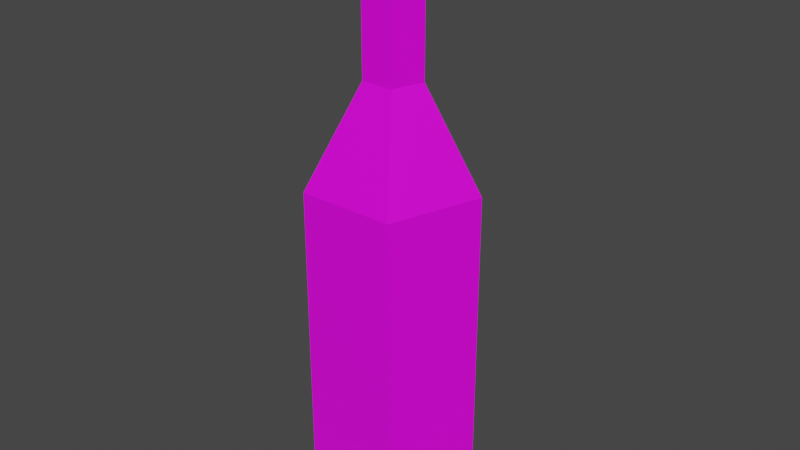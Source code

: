 # Source: Bottle03.blend  (saved by Blender 4.2.66; exported with 4.5.12 LTS)
import bpy
from mathutils import Matrix  # noqa: F401  (used for matrix-valued properties, if any)

bpy.ops.wm.read_factory_settings(use_empty=True)
scene = bpy.context.scene
scene.name = 'Scene'

# ---- collections
col_collection = bpy.data.collections.new('Collection'); scene.collection.children.link(col_collection)

# ---- images (referenced by path relative to the original .blend; pixels are not part of the script)
import os
ASSET_DIR = os.environ.get("B2B_ASSET_DIR", "")  # directory of the original .blend (textures are referenced by path, not embedded)
HERE = os.path.dirname(os.path.abspath(__file__))  # packed textures are extracted next to this script under _unpacked/

def load_image(name, relpath, width, height, colorspace="sRGB"):
    """Load a texture the original file referenced (path relative to the .blend, or extracted next to this script)."""
    p = next((c for c in (os.path.join(HERE, relpath), os.path.join(ASSET_DIR, relpath)) if relpath and os.path.exists(c)), "")
    if p:
        img = bpy.data.images.load(p, check_existing=True)
        img.name = name
    else:  # same state as the original file: an image datablock whose file is absent (Cycles renders it pink)
        img = bpy.data.images.new(name, width, height)
        img.source = "FILE"
        img.filepath = "//" + (relpath or name)
    img.colorspace_settings.name = colorspace
    return img
img_bottle03_a_png = load_image('Bottle03_a.png', 'Bottle03_a.png', 1024, 1024, 'sRGB')

# ---- materials (node trees are filled in below, after node groups)
mat_primary = bpy.data.materials.new('Primary')
mat_primary.alpha_threshold = 0.0
mat_primary.use_transparent_shadow = False
mat_primary.line_color = (0.0, 0.0, 0.0, 1.0)

# ---- material node trees
mat_primary.use_nodes = True; mat_primary.node_tree.nodes.clear()
_N = mat_primary.node_tree.nodes; _L = mat_primary.node_tree.links
n0 = _N.new('ShaderNodeOutputMaterial'); n0.name = 'Material Output'; n0.location = (300, 300)
n1 = _N.new('ShaderNodeBsdfPrincipled'); n1.name = 'Principled BSDF'; n1.location = (10, 300)
n1.distribution = 'GGX'
n1.subsurface_method = 'RANDOM_WALK_SKIN'
n1.inputs[2].default_value = 0.4
n1.inputs[3].default_value = 1.45
n1.inputs[27].default_value = (0.0, 0.0, 0.0, 1.0)
n1.inputs[28].default_value = 1.0
n2 = _N.new('ShaderNodeTexImage'); n2.name = 'Image Texture'; n2.location = (-280, 280)
n2.image = img_bottle03_a_png
n2.interpolation = 'Closest'
_L.new(n1.outputs[0], n0.inputs[0])
_L.new(n2.outputs[0], n1.inputs[0])
n0.is_active_output = True

# ---- world
world_world = bpy.data.worlds.new('World'); scene.world = world_world
world_world.use_nodes = True; world_world.node_tree.nodes.clear()
_N = world_world.node_tree.nodes; _L = world_world.node_tree.links
n0 = _N.new('ShaderNodeOutputWorld'); n0.name = 'World Output'; n0.location = (300, 300)
n1 = _N.new('ShaderNodeBackground'); n1.name = 'Background'; n1.location = (10, 300)
n1.inputs[0].default_value = (0.05088, 0.05088, 0.05088, 1.0)
_L.new(n1.outputs[0], n0.inputs[0])
n0.is_active_output = True
world_world.color = (0.05088, 0.05088, 0.05088)
world_world.use_sun_shadow = False
world_world.sun_shadow_jitter_overblur = 0.0

# ---- meshes
me_cylinder = bpy.data.meshes.new('Cylinder')
me_cylinder.from_pydata([(-5.614e-10, 0.0779, 0.0), (-5.614e-10, 0.0779, 0.3224), (0.07409, 0.02407, 0.0), (0.07409, 0.02407, 0.3224), (0.04579, -0.06303, 0.0), (0.04579, -0.06303, 0.3224), (-0.04579, -0.06303, 0.0), (-0.04579, -0.06303, 0.3224), (-0.07409, 0.02407, 0.0), (-0.07409, 0.02407, 0.3224), (-0.01551, -0.02135, 0.4157), (-0.0251, 0.008156, 0.4157), (0.0251, 0.008156, 0.4157), (0.01551, -0.02135, 0.4157), (8.761e-09, 0.02639, 0.4157), (6.082e-08, 0.02639, 0.5586), (0.0251, 0.008156, 0.5586), (0.01551, -0.02135, 0.5586), (-0.01551, -0.02135, 0.5586), (-0.0251, 0.008156, 0.5586), (6.082e-08, 0.02639, 0.5586), (0.0251, 0.008156, 0.5586), (-0.01551, -0.02135, 0.5586), (-0.01551, -0.02135, 0.5586), (-0.0251, 0.008156, 0.5586), (0.01551, -0.02135, 0.5586)], [], [(0, 1, 3, 2), (2, 3, 5, 4), (4, 5, 7, 6), (6, 7, 9, 8), (8, 9, 1, 0), (0, 4, 8), (18, 15, 19), (7, 5, 13, 10), (3, 1, 14, 12), (1, 9, 11, 14), (5, 3, 12, 13), (9, 7, 10, 11), (4, 0, 2), (8, 4, 6), (13, 17, 18, 10), (10, 18, 19, 11), (11, 19, 15, 14), (13, 12, 16, 17), (15, 16, 12, 14), (23, 20, 24), (22, 20, 23), (20, 22, 25, 21)])
_uv = me_cylinder.uv_layers.new(name='UVMap')
_uv.uv.foreach_set('vector', [0.2422, 0.5469, 0.2422, 0.2617, 0.3242, 0.2617, 0.3242, 0.5469, 0.3242, 0.5469, 0.3242, 0.2617, 0.4062, 0.2617, 0.4062, 0.5469, 0.0, 0.5469, 0.0, 0.2617, 0.08203, 0.2617, 0.08203, 0.5469, 0.08203, 0.5469, 0.08203, 0.2617, 0.1641, 0.2617, 0.1641, 0.5469, 0.1641, 0.5469, 0.1641, 0.2617, 0.2422, 0.2617, 0.2422, 0.5469, 0.2969, 0.625, 0.4062, 0.5469, 0.3672, 0.6719, 0.4531, 0.01562, 0.3906, 0.01562, 0.4219, 0.0, 0.1875, 0.07812, 0.2109, 0.0, 0.25, 0.02344, 0.2344, 0.08203, 0.3242, 0.2617, 0.25, 0.2227, 0.2812, 0.1914, 0.3359, 0.2148, 0.25, 0.2227, 0.2031, 0.1602, 0.2461, 0.1406, 0.2812, 0.1914, 0.4062, 0.2617, 0.3242, 0.2617, 0.3359, 0.2148, 0.3945, 0.2148, 0.2031, 0.1602, 0.1875, 0.07812, 0.2344, 0.08203, 0.2461, 0.1406, 0.4062, 0.5469, 0.2969, 0.625, 0.3242, 0.5469, 0.3672, 0.6719, 0.4062, 0.5469, 0.4336, 0.625, 0.4922, 0.1719, 0.4883, 0.04297, 0.4648, 0.04297, 0.4648, 0.1719, 0.4648, 0.1719, 0.4648, 0.04297, 0.4336, 0.04297, 0.4375, 0.1719, 0.4375, 0.1719, 0.4336, 0.04297, 0.4102, 0.04297, 0.4102, 0.1719, 0.3789, 0.1719, 0.3516, 0.1719, 0.3516, 0.04297, 0.3789, 0.04297, 0.4102, 0.04297, 0.3789, 0.04297, 0.3789, 0.1719, 0.4102, 0.1719, 0.4531, 0.01562, 0.3906, 0.01562, 0.4219, 0.0, 0.4375, 0.04688, 0.3906, 0.01562, 0.4531, 0.01562, 0.3906, 0.01562, 0.4531, 0.01562, 0.4375, 0.04688, 0.4102, 0.04688])
me_cylinder.materials.append(mat_primary)
me_cylinder.update()

# ---- objects
ob_bottle03 = bpy.data.objects.new('Bottle03', me_cylinder)

# ---- transforms, parenting, visibility, modifiers, constraints
ob_bottle03.location = (0.0, 0.0, 0.0)

# ---- collection membership
col_collection.objects.link(ob_bottle03)

# ---- scene / render settings (as saved in the file)
scene.frame_start = 1; scene.frame_end = 250; scene.frame_set(1)
scene.render.engine = 'BLENDER_EEVEE_NEXT'
scene.cycles.sampling_pattern = 'TABULATED_SOBOL'
scene.cycles.use_light_tree = False
scene.view_settings.view_transform = 'Filmic'
bpy.context.view_layer.update()

# ---- added for rendering (the .blend has no active camera and no usable light): camera, sun
cam_auto = bpy.data.cameras.new('AutoCamera')
cam_auto.lens = 50.0
cam_auto.sensor_width = 36.0
cam_auto.clip_end = 1000.0
ob_auto_camera = bpy.data.objects.new('AutoCamera', cam_auto)
scene.collection.objects.link(ob_auto_camera)
ob_auto_camera.location = (0.550401, -0.653043, 0.719636)
ob_auto_camera.rotation_euler = (1.09748, -7.21219e-08, 0.694738)
scene.camera = ob_auto_camera
light_auto_sun = bpy.data.lights.new('AutoSun', 'SUN')
light_auto_sun.energy = 3.0
light_auto_sun.angle = 0.0523599
ob_auto_sun = bpy.data.objects.new('AutoSun', light_auto_sun)
scene.collection.objects.link(ob_auto_sun)
ob_auto_sun.rotation_euler = (0.872665, 0.174533, 0.523599)
bpy.context.view_layer.update()
